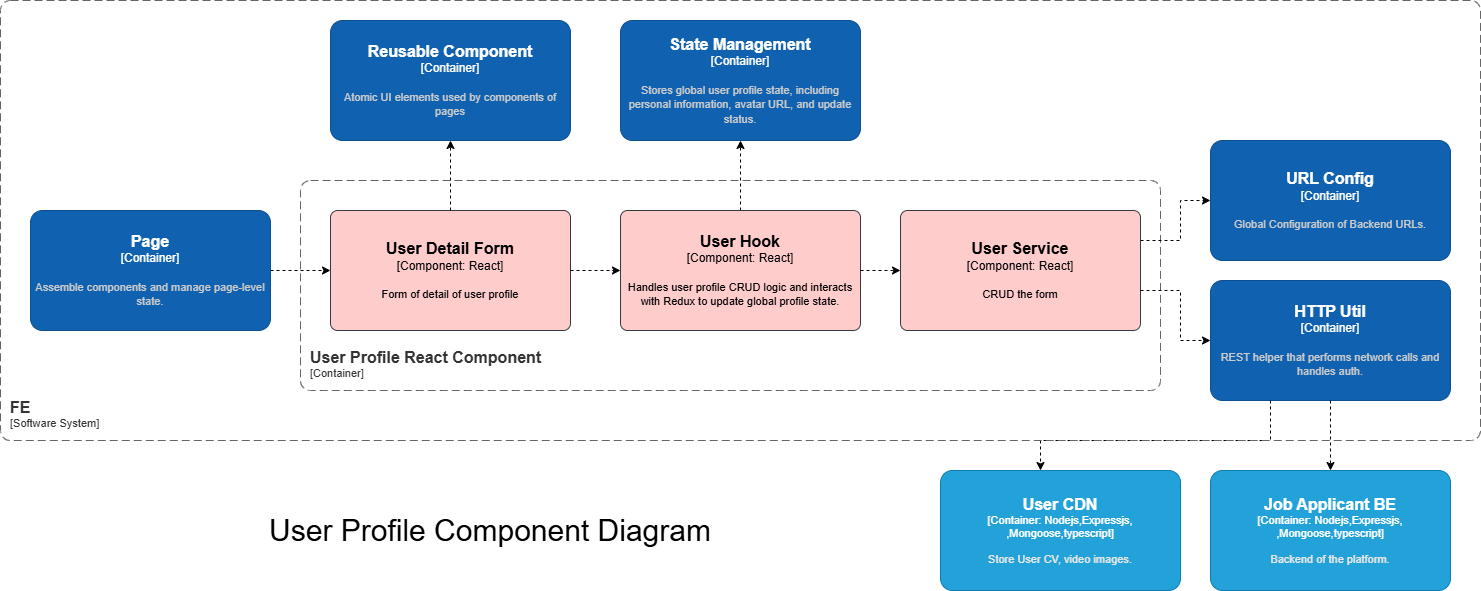

The diagram above was exported from draw.io. Its source (the exported page's mxGraphModel, read from the mxfile embedded in the PNG):
<mxGraphModel dx="2350" dy="1296" grid="1" gridSize="10" guides="1" tooltips="1" connect="1" arrows="1" fold="1" page="1" pageScale="1" pageWidth="850" pageHeight="1100" math="0" shadow="0">
  <root>
    <mxCell id="q3YAgt3vQLO9nForI9si-0" />
    <mxCell id="q3YAgt3vQLO9nForI9si-1" parent="q3YAgt3vQLO9nForI9si-0" />
    <object placeholders="1" c4Name="User Profile React Component " c4Type="ContainerScopeBoundary" c4Application="Container" label="&lt;font style=&quot;font-size: 16px&quot;&gt;&lt;b&gt;&lt;div style=&quot;text-align: left&quot;&gt;%c4Name%&lt;/div&gt;&lt;/b&gt;&lt;/font&gt;&lt;div style=&quot;text-align: left&quot;&gt;[%c4Application%]&lt;/div&gt;" id="q3YAgt3vQLO9nForI9si-2">
      <mxCell parent="q3YAgt3vQLO9nForI9si-1" style="rounded=1;fontSize=11;whiteSpace=wrap;html=1;dashed=1;arcSize=20;fillColor=none;strokeColor=#666666;fontColor=#333333;labelBackgroundColor=none;align=left;verticalAlign=bottom;labelBorderColor=none;spacingTop=0;spacing=10;dashPattern=8 4;metaEdit=1;rotatable=0;perimeter=rectanglePerimeter;noLabel=0;labelPadding=0;allowArrows=0;connectable=0;expand=0;recursiveResize=0;editable=1;pointerEvents=0;absoluteArcSize=1;points=[[0.25,0,0],[0.5,0,0],[0.75,0,0],[1,0.25,0],[1,0.5,0],[1,0.75,0],[0.75,1,0],[0.5,1,0],[0.25,1,0],[0,0.75,0],[0,0.5,0],[0,0.25,0]];" vertex="1">
        <mxGeometry height="210" width="860" x="730" y="860" as="geometry" />
      </mxCell>
    </object>
    <mxCell id="QJQt5suiMkdjvEGunIhN-6" edge="1" parent="q3YAgt3vQLO9nForI9si-1" source="q3YAgt3vQLO9nForI9si-8" style="edgeStyle=orthogonalEdgeStyle;rounded=0;orthogonalLoop=1;jettySize=auto;html=1;exitX=1;exitY=0.5;exitDx=0;exitDy=0;exitPerimeter=0;dashed=1;" target="Od576v0pcVXSrblrOx5w-0">
      <mxGeometry relative="1" as="geometry" />
    </mxCell>
    <object placeholders="1" c4Name="Page" c4Type="Container" c4Description="Assemble components and manage page-level state." label="&lt;font style=&quot;font-size: 16px&quot;&gt;&lt;b&gt;%c4Name%&lt;/b&gt;&lt;/font&gt;&lt;div&gt;[%c4Type%]&lt;/div&gt;&lt;br&gt;&lt;div&gt;&lt;font style=&quot;font-size: 11px&quot;&gt;&lt;font color=&quot;#cccccc&quot;&gt;%c4Description%&lt;/font&gt;&lt;/div&gt;" id="q3YAgt3vQLO9nForI9si-8">
      <mxCell parent="q3YAgt3vQLO9nForI9si-1" style="rounded=1;whiteSpace=wrap;html=1;labelBackgroundColor=none;fillColor=#1061B0;fontColor=#ffffff;align=center;arcSize=10;strokeColor=#0D5091;metaEdit=1;resizable=0;points=[[0.25,0,0],[0.5,0,0],[0.75,0,0],[1,0.25,0],[1,0.5,0],[1,0.75,0],[0.75,1,0],[0.5,1,0],[0.25,1,0],[0,0.75,0],[0,0.5,0],[0,0.25,0]];" vertex="1">
        <mxGeometry height="120" width="240" x="460" y="890" as="geometry" />
      </mxCell>
    </object>
    <object placeholders="1" c4Name="Reusable Component" c4Type="Container" c4Description="Atomic UI elements used by components of pages" label="&lt;font style=&quot;font-size: 16px&quot;&gt;&lt;b&gt;%c4Name%&lt;/b&gt;&lt;/font&gt;&lt;div&gt;[%c4Type%]&lt;/div&gt;&lt;br&gt;&lt;div&gt;&lt;font style=&quot;font-size: 11px&quot;&gt;&lt;font color=&quot;#cccccc&quot;&gt;%c4Description%&lt;/font&gt;&lt;/div&gt;" id="q3YAgt3vQLO9nForI9si-9">
      <mxCell parent="q3YAgt3vQLO9nForI9si-1" style="rounded=1;whiteSpace=wrap;html=1;labelBackgroundColor=none;fillColor=#1061B0;fontColor=#ffffff;align=center;arcSize=10;strokeColor=#0D5091;metaEdit=1;resizable=0;points=[[0.25,0,0],[0.5,0,0],[0.75,0,0],[1,0.25,0],[1,0.5,0],[1,0.75,0],[0.75,1,0],[0.5,1,0],[0.25,1,0],[0,0.75,0],[0,0.5,0],[0,0.25,0]];" vertex="1">
        <mxGeometry height="120" width="240" x="760" y="700" as="geometry" />
      </mxCell>
    </object>
    <object placeholders="1" c4Name="URL Config" c4Type="Container" c4Description="Global Configuration of Backend URLs." label="&lt;font style=&quot;font-size: 16px&quot;&gt;&lt;b&gt;%c4Name%&lt;/b&gt;&lt;/font&gt;&lt;div&gt;[%c4Type%]&lt;/div&gt;&lt;br&gt;&lt;div&gt;&lt;font style=&quot;font-size: 11px&quot;&gt;&lt;font color=&quot;#cccccc&quot;&gt;%c4Description%&lt;/font&gt;&lt;/div&gt;" id="q3YAgt3vQLO9nForI9si-10">
      <mxCell parent="q3YAgt3vQLO9nForI9si-1" style="rounded=1;whiteSpace=wrap;html=1;labelBackgroundColor=none;fillColor=#1061B0;fontColor=#ffffff;align=center;arcSize=10;strokeColor=#0D5091;metaEdit=1;resizable=0;points=[[0.25,0,0],[0.5,0,0],[0.75,0,0],[1,0.25,0],[1,0.5,0],[1,0.75,0],[0.75,1,0],[0.5,1,0],[0.25,1,0],[0,0.75,0],[0,0.5,0],[0,0.25,0]];" vertex="1">
        <mxGeometry height="120" width="240" x="1640" y="820" as="geometry" />
      </mxCell>
    </object>
    <object placeholders="1" c4Name="HTTP Util" c4Type="Container" c4Description="REST helper that performs network calls and handles auth." label="&lt;font style=&quot;font-size: 16px&quot;&gt;&lt;b&gt;%c4Name%&lt;/b&gt;&lt;/font&gt;&lt;div&gt;[%c4Type%]&lt;/div&gt;&lt;br&gt;&lt;div&gt;&lt;font style=&quot;font-size: 11px&quot;&gt;&lt;font color=&quot;#cccccc&quot;&gt;%c4Description%&lt;/font&gt;&lt;/div&gt;" id="q3YAgt3vQLO9nForI9si-11">
      <mxCell parent="q3YAgt3vQLO9nForI9si-1" style="rounded=1;whiteSpace=wrap;html=1;labelBackgroundColor=none;fillColor=#1061B0;fontColor=#ffffff;align=center;arcSize=10;strokeColor=#0D5091;metaEdit=1;resizable=0;points=[[0.25,0,0],[0.5,0,0],[0.75,0,0],[1,0.25,0],[1,0.5,0],[1,0.75,0],[0.75,1,0],[0.5,1,0],[0.25,1,0],[0,0.75,0],[0,0.5,0],[0,0.25,0]];" vertex="1">
        <mxGeometry height="120" width="240" x="1640" y="960" as="geometry" />
      </mxCell>
    </object>
    <mxCell id="q3YAgt3vQLO9nForI9si-30" edge="1" parent="q3YAgt3vQLO9nForI9si-1" style="edgeStyle=orthogonalEdgeStyle;rounded=0;orthogonalLoop=1;jettySize=auto;html=1;exitX=0;exitY=0.75;exitDx=0;exitDy=0;exitPerimeter=0;entryX=0;entryY=0.5;entryDx=0;entryDy=0;entryPerimeter=0;dashed=1;">
      <mxGeometry relative="1" as="geometry">
        <Array as="points">
          <mxPoint x="860" y="920" />
          <mxPoint x="860" y="1415" />
        </Array>
        <mxPoint x="954.9999999999995" y="920" as="sourcePoint" />
      </mxGeometry>
    </mxCell>
    <mxCell id="q3YAgt3vQLO9nForI9si-34" edge="1" parent="q3YAgt3vQLO9nForI9si-1" style="edgeStyle=orthogonalEdgeStyle;rounded=0;orthogonalLoop=1;jettySize=auto;html=1;exitX=0;exitY=0.75;exitDx=0;exitDy=0;exitPerimeter=0;entryX=0;entryY=0.5;entryDx=0;entryDy=0;entryPerimeter=0;dashed=1;">
      <mxGeometry relative="1" as="geometry">
        <Array as="points">
          <mxPoint x="860" y="920" />
          <mxPoint x="860" y="1600" />
        </Array>
        <mxPoint x="954.9999999999995" y="920" as="sourcePoint" />
      </mxGeometry>
    </mxCell>
    <object placeholders="1" c4Name="User Detail Form " c4Type="Component" c4Technology="React" c4Description="Form of detail of user profile" label="&lt;font style=&quot;font-size: 16px&quot;&gt;&lt;b&gt;%c4Name%&lt;/b&gt;&lt;/font&gt;&lt;div&gt;[%c4Type%: %c4Technology%]&lt;/div&gt;&lt;br&gt;&lt;div&gt;&lt;font style=&quot;font-size: 11px&quot;&gt;%c4Description%&lt;/font&gt;&lt;/div&gt;" id="Od576v0pcVXSrblrOx5w-0">
      <mxCell parent="q3YAgt3vQLO9nForI9si-1" style="rounded=1;whiteSpace=wrap;html=1;labelBackgroundColor=none;fillColor=#ffcccc;align=center;arcSize=6;strokeColor=#36393d;metaEdit=1;resizable=0;points=[[0.25,0,0],[0.5,0,0],[0.75,0,0],[1,0.25,0],[1,0.5,0],[1,0.75,0],[0.75,1,0],[0.5,1,0],[0.25,1,0],[0,0.75,0],[0,0.5,0],[0,0.25,0]];" vertex="1">
        <mxGeometry height="120" width="240" x="760" y="890" as="geometry" />
      </mxCell>
    </object>
    <mxCell id="QJQt5suiMkdjvEGunIhN-3" edge="1" parent="q3YAgt3vQLO9nForI9si-1" source="bl-m37vIfNqnJuG2UPDo-0" style="edgeStyle=orthogonalEdgeStyle;rounded=0;orthogonalLoop=1;jettySize=auto;html=1;dashed=1;entryX=0;entryY=0.5;entryDx=0;entryDy=0;entryPerimeter=0;" target="q3YAgt3vQLO9nForI9si-10">
      <mxGeometry relative="1" as="geometry">
        <Array as="points">
          <mxPoint x="1610" y="920" />
          <mxPoint x="1610" y="880" />
        </Array>
      </mxGeometry>
    </mxCell>
    <mxCell id="QJQt5suiMkdjvEGunIhN-7" edge="1" parent="q3YAgt3vQLO9nForI9si-1" source="q3YAgt3vQLO9nForI9si-11" style="edgeStyle=orthogonalEdgeStyle;rounded=0;orthogonalLoop=1;jettySize=auto;html=1;exitX=0.25;exitY=1;exitDx=0;exitDy=0;exitPerimeter=0;dashed=1;" target="QJQt5suiMkdjvEGunIhN-1">
      <mxGeometry relative="1" as="geometry">
        <Array as="points">
          <mxPoint x="1700" y="1120" />
          <mxPoint x="1470" y="1120" />
        </Array>
      </mxGeometry>
    </mxCell>
    <object placeholders="1" c4Name="User Service " c4Type="Component" c4Technology="React" c4Description="CRUD the form" label="&lt;font style=&quot;font-size: 16px&quot;&gt;&lt;b&gt;%c4Name%&lt;/b&gt;&lt;/font&gt;&lt;div&gt;[%c4Type%: %c4Technology%]&lt;/div&gt;&lt;br&gt;&lt;div&gt;&lt;font style=&quot;font-size: 11px&quot;&gt;%c4Description%&lt;/font&gt;&lt;/div&gt;" id="bl-m37vIfNqnJuG2UPDo-0">
      <mxCell parent="q3YAgt3vQLO9nForI9si-1" style="rounded=1;whiteSpace=wrap;html=1;labelBackgroundColor=none;fillColor=#ffcccc;align=center;arcSize=6;strokeColor=#36393d;metaEdit=1;resizable=0;points=[[0.25,0,0],[0.5,0,0],[0.75,0,0],[1,0.25,0],[1,0.5,0],[1,0.75,0],[0.75,1,0],[0.5,1,0],[0.25,1,0],[0,0.75,0],[0,0.5,0],[0,0.25,0]];" vertex="1">
        <mxGeometry height="120" width="240" x="1330" y="890" as="geometry" />
      </mxCell>
    </object>
    <mxCell id="4YCAq4VALZOzVezI3B3e-1" edge="1" parent="q3YAgt3vQLO9nForI9si-1" source="bl-m37vIfNqnJuG2UPDo-1" style="edgeStyle=orthogonalEdgeStyle;rounded=0;orthogonalLoop=1;jettySize=auto;html=1;exitX=0.5;exitY=0;exitDx=0;exitDy=0;exitPerimeter=0;dashed=1;" target="4YCAq4VALZOzVezI3B3e-0">
      <mxGeometry relative="1" as="geometry" />
    </mxCell>
    <object placeholders="1" c4Name="User Hook " c4Type="Component" c4Technology="React" c4Description="Handles user profile CRUD logic and interacts with Redux to update global profile state." label="&lt;font style=&quot;font-size: 16px&quot;&gt;&lt;b&gt;%c4Name%&lt;/b&gt;&lt;/font&gt;&lt;div&gt;[%c4Type%: %c4Technology%]&lt;/div&gt;&lt;br&gt;&lt;div&gt;&lt;font style=&quot;font-size: 11px&quot;&gt;%c4Description%&lt;/font&gt;&lt;/div&gt;" id="bl-m37vIfNqnJuG2UPDo-1">
      <mxCell parent="q3YAgt3vQLO9nForI9si-1" style="rounded=1;whiteSpace=wrap;html=1;labelBackgroundColor=none;fillColor=#ffcccc;align=center;arcSize=6;strokeColor=#36393d;metaEdit=1;resizable=0;points=[[0.25,0,0],[0.5,0,0],[0.75,0,0],[1,0.25,0],[1,0.5,0],[1,0.75,0],[0.75,1,0],[0.5,1,0],[0.25,1,0],[0,0.75,0],[0,0.5,0],[0,0.25,0]];" vertex="1">
        <mxGeometry height="120" width="240" x="1050" y="890" as="geometry" />
      </mxCell>
    </object>
    <mxCell id="bl-m37vIfNqnJuG2UPDo-2" edge="1" parent="q3YAgt3vQLO9nForI9si-1" source="Od576v0pcVXSrblrOx5w-0" style="edgeStyle=orthogonalEdgeStyle;rounded=0;orthogonalLoop=1;jettySize=auto;html=1;entryX=0;entryY=0.5;entryDx=0;entryDy=0;entryPerimeter=0;dashed=1;" target="bl-m37vIfNqnJuG2UPDo-1">
      <mxGeometry relative="1" as="geometry" />
    </mxCell>
    <mxCell id="ptxh94LCmBoLUDLn6ApO-1" edge="1" parent="q3YAgt3vQLO9nForI9si-1" source="bl-m37vIfNqnJuG2UPDo-1" style="endArrow=classic;html=1;rounded=0;entryX=0;entryY=0.5;entryDx=0;entryDy=0;entryPerimeter=0;exitX=1;exitY=0.5;exitDx=0;exitDy=0;exitPerimeter=0;dashed=1;" target="bl-m37vIfNqnJuG2UPDo-0" value="">
      <mxGeometry height="50" relative="1" width="50" as="geometry">
        <mxPoint x="1300" y="1250" as="sourcePoint" />
        <mxPoint x="1350" y="1200" as="targetPoint" />
      </mxGeometry>
    </mxCell>
    <object placeholders="1" c4Name="Job Applicant BE" c4Type="Container" c4Technology="Nodejs,Expressjs,&#10;,Mongoose,typescript" c4Description="Backend of the platform." label="&lt;font style=&quot;font-size: 16px&quot;&gt;&lt;b&gt;%c4Name%&lt;/b&gt;&lt;/font&gt;&lt;div&gt;[%c4Type%: %c4Technology%]&lt;/div&gt;&lt;br&gt;&lt;div&gt;&lt;font style=&quot;font-size: 11px&quot;&gt;&lt;font color=&quot;#E6E6E6&quot;&gt;%c4Description%&lt;/font&gt;&lt;/div&gt;" id="QJQt5suiMkdjvEGunIhN-0">
      <mxCell parent="q3YAgt3vQLO9nForI9si-1" style="rounded=1;whiteSpace=wrap;html=1;fontSize=11;labelBackgroundColor=none;fillColor=#23A2D9;fontColor=#ffffff;align=center;arcSize=10;strokeColor=#0E7DAD;metaEdit=1;resizable=0;points=[[0.25,0,0],[0.5,0,0],[0.75,0,0],[1,0.25,0],[1,0.5,0],[1,0.75,0],[0.75,1,0],[0.5,1,0],[0.25,1,0],[0,0.75,0],[0,0.5,0],[0,0.25,0]];" vertex="1">
        <mxGeometry height="120" width="240" x="1640" y="1150" as="geometry" />
      </mxCell>
    </object>
    <object placeholders="1" c4Name="User CDN" c4Type="Container" c4Technology="Nodejs,Expressjs,&#10;,Mongoose,typescript" c4Description="Store User CV, video images." label="&lt;font style=&quot;font-size: 16px&quot;&gt;&lt;b&gt;%c4Name%&lt;/b&gt;&lt;/font&gt;&lt;div&gt;[%c4Type%: %c4Technology%]&lt;/div&gt;&lt;br&gt;&lt;div&gt;&lt;font style=&quot;font-size: 11px&quot;&gt;&lt;font color=&quot;#E6E6E6&quot;&gt;%c4Description%&lt;/font&gt;&lt;/div&gt;" id="QJQt5suiMkdjvEGunIhN-1">
      <mxCell parent="q3YAgt3vQLO9nForI9si-1" style="rounded=1;whiteSpace=wrap;html=1;fontSize=11;labelBackgroundColor=none;fillColor=#23A2D9;fontColor=#ffffff;align=center;arcSize=10;strokeColor=#0E7DAD;metaEdit=1;resizable=0;points=[[0.25,0,0],[0.5,0,0],[0.75,0,0],[1,0.25,0],[1,0.5,0],[1,0.75,0],[0.75,1,0],[0.5,1,0],[0.25,1,0],[0,0.75,0],[0,0.5,0],[0,0.25,0]];" vertex="1">
        <mxGeometry height="120" width="240" x="1370" y="1150" as="geometry" />
      </mxCell>
    </object>
    <object placeholders="1" c4Name="FE" c4Type="SystemScopeBoundary" c4Application="Software System" label="&lt;font style=&quot;font-size: 16px&quot;&gt;&lt;b&gt;&lt;div style=&quot;text-align: left&quot;&gt;%c4Name%&lt;/div&gt;&lt;/b&gt;&lt;/font&gt;&lt;div style=&quot;text-align: left&quot;&gt;[%c4Application%]&lt;/div&gt;" id="QJQt5suiMkdjvEGunIhN-2">
      <mxCell parent="q3YAgt3vQLO9nForI9si-1" style="rounded=1;fontSize=11;whiteSpace=wrap;html=1;dashed=1;arcSize=20;fillColor=none;strokeColor=#666666;fontColor=#333333;labelBackgroundColor=none;align=left;verticalAlign=bottom;labelBorderColor=none;spacingTop=0;spacing=10;dashPattern=8 4;metaEdit=1;rotatable=0;perimeter=rectanglePerimeter;noLabel=0;labelPadding=0;allowArrows=0;connectable=0;expand=0;recursiveResize=0;editable=1;pointerEvents=0;absoluteArcSize=1;points=[[0.25,0,0],[0.5,0,0],[0.75,0,0],[1,0.25,0],[1,0.5,0],[1,0.75,0],[0.75,1,0],[0.5,1,0],[0.25,1,0],[0,0.75,0],[0,0.5,0],[0,0.25,0]];" vertex="1">
        <mxGeometry height="440" width="1480" x="430" y="680" as="geometry" />
      </mxCell>
    </object>
    <mxCell id="QJQt5suiMkdjvEGunIhN-4" edge="1" parent="q3YAgt3vQLO9nForI9si-1" style="edgeStyle=orthogonalEdgeStyle;rounded=0;orthogonalLoop=1;jettySize=auto;html=1;entryX=0;entryY=0.5;entryDx=0;entryDy=0;entryPerimeter=0;dashed=1;" target="q3YAgt3vQLO9nForI9si-11">
      <mxGeometry relative="1" as="geometry">
        <Array as="points">
          <mxPoint x="1610" y="970" />
          <mxPoint x="1610" y="1020" />
        </Array>
        <mxPoint x="1570" y="970" as="sourcePoint" />
      </mxGeometry>
    </mxCell>
    <mxCell id="QJQt5suiMkdjvEGunIhN-5" edge="1" parent="q3YAgt3vQLO9nForI9si-1" source="Od576v0pcVXSrblrOx5w-0" style="edgeStyle=orthogonalEdgeStyle;rounded=0;orthogonalLoop=1;jettySize=auto;html=1;exitX=0.5;exitY=0;exitDx=0;exitDy=0;exitPerimeter=0;entryX=0.5;entryY=1;entryDx=0;entryDy=0;entryPerimeter=0;dashed=1;" target="q3YAgt3vQLO9nForI9si-9">
      <mxGeometry relative="1" as="geometry" />
    </mxCell>
    <mxCell id="orho-viRDZM7p05YAIn--0" edge="1" parent="q3YAgt3vQLO9nForI9si-1" source="q3YAgt3vQLO9nForI9si-11" style="edgeStyle=orthogonalEdgeStyle;shape=connector;rounded=0;orthogonalLoop=1;jettySize=auto;html=1;entryX=0.5;entryY=0;entryDx=0;entryDy=0;entryPerimeter=0;dashed=1;strokeColor=default;align=center;verticalAlign=middle;fontFamily=Helvetica;fontSize=11;fontColor=default;labelBackgroundColor=default;endArrow=classic;" target="QJQt5suiMkdjvEGunIhN-0">
      <mxGeometry relative="1" as="geometry" />
    </mxCell>
    <mxCell id="wdtRLH4xvyB3cBzQwjDP-0" parent="q3YAgt3vQLO9nForI9si-1" style="text;html=1;whiteSpace=wrap;strokeColor=none;fillColor=none;align=center;verticalAlign=middle;rounded=0;fontFamily=Helvetica;fontSize=30;fontColor=default;labelBackgroundColor=default;" value="User Profile Component Diagram" vertex="1">
      <mxGeometry height="25" width="460" x="690" y="1197.5" as="geometry" />
    </mxCell>
    <object placeholders="1" c4Name="State Management" c4Type="Container" c4Description="Stores global user profile state, including personal information, avatar URL, and update status.&#10;" label="&lt;font style=&quot;font-size: 16px&quot;&gt;&lt;b&gt;%c4Name%&lt;/b&gt;&lt;/font&gt;&lt;div&gt;[%c4Type%]&lt;/div&gt;&lt;br&gt;&lt;div&gt;&lt;font style=&quot;font-size: 11px&quot;&gt;&lt;font color=&quot;#cccccc&quot;&gt;%c4Description%&lt;/font&gt;&lt;/div&gt;" id="4YCAq4VALZOzVezI3B3e-0">
      <mxCell parent="q3YAgt3vQLO9nForI9si-1" style="rounded=1;whiteSpace=wrap;html=1;labelBackgroundColor=none;fillColor=#1061B0;fontColor=#ffffff;align=center;arcSize=10;strokeColor=#0D5091;metaEdit=1;resizable=0;points=[[0.25,0,0],[0.5,0,0],[0.75,0,0],[1,0.25,0],[1,0.5,0],[1,0.75,0],[0.75,1,0],[0.5,1,0],[0.25,1,0],[0,0.75,0],[0,0.5,0],[0,0.25,0]];" vertex="1">
        <mxGeometry height="120" width="240" x="1050" y="700" as="geometry" />
      </mxCell>
    </object>
  </root>
</mxGraphModel>